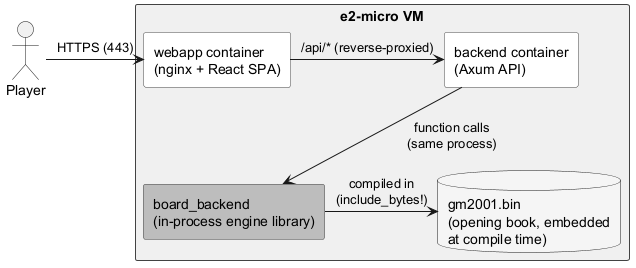

The diagram above was rendered by PlantUML. Its source (embedded in the PNG):
@startuml
skinparam shadowing false
skinparam linetype ortho
skinparam nodesep 50
skinparam ranksep 50
skinparam rectangle {
    BackgroundColor #FFFFFF
    BorderColor #424242
}

actor "Player" as Player

rectangle "e2-micro VM" as VM #F0F0F0 {
    rectangle "webapp container\n(nginx + React SPA)" as Webapp #FFFFFF
    rectangle "backend container\n(Axum API)" as Backend #FFFFFF
    rectangle "board_backend\n(in-process engine library)" as Engine #BDBDBD
    database "gm2001.bin\n(opening book, embedded\nat compile time)" as Book #F5F5F5
}

Player -right-> Webapp : HTTPS (443)
Webapp -right-> Backend : /api/* (reverse-proxied)
Backend -down-> Engine : function calls\n(same process)
Engine -right-> Book : compiled in\n(include_bytes!)
@enduml